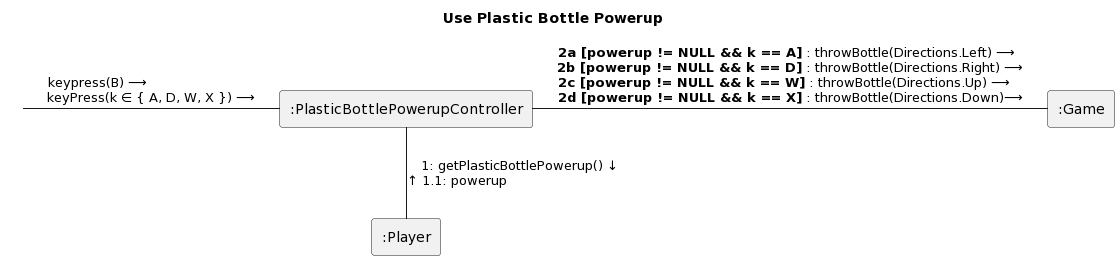

The diagram above was rendered by PlantUML. Its source (embedded in the PNG):
@startuml
title Use Plastic Bottle Powerup



skinparam componentStyle rectangle
skinparam interface {
  backgroundColor transparent
  borderColor transparent
}

' Entities
[:PlasticBottlePowerupController] as controller
[:Player] as player
[:Game] as game

" "-controller: "keypress(B) ⟶                           \nkeyPress(k ∈ { A, D, W, X }) ⟶"

controller--player:"1: getPlasticBottlePowerup() ↓\n↑ 1.1: powerup                               "

controller-game:"**2a [powerup != NULL && k == A]** : throwBottle(Directions.Left) ⟶  \n**2b [powerup != NULL && k == D]** : throwBottle(Directions.Right) ⟶\n**2c [powerup != NULL && k == W]** : throwBottle(Directions.Up) ⟶   \n**2d [powerup != NULL && k == X]** : throwBottle(Directions.Down)⟶"
@enduml